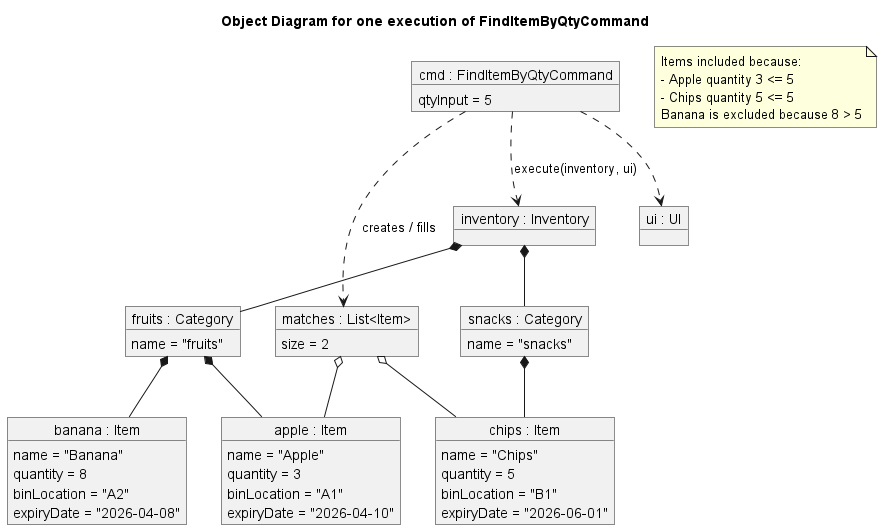

The diagram above was rendered by PlantUML. Its source (embedded in the PNG):
@startuml
skinparam shadowing false
skinparam packageStyle rectangle

title Object Diagram for one execution of FindItemByQtyCommand

object "cmd : FindItemByQtyCommand" as cmd {
  qtyInput = 5
}

object "inventory : Inventory" as inventory

object "fruits : Category" as fruits {
  name = "fruits"
}

object "snacks : Category" as snacks {
  name = "snacks"
}

object "apple : Item" as apple {
  name = "Apple"
  quantity = 3
  binLocation = "A1"
  expiryDate = "2026-04-10"
}

object "banana : Item" as banana {
  name = "Banana"
  quantity = 8
  binLocation = "A2"
  expiryDate = "2026-04-08"
}

object "chips : Item" as chips {
  name = "Chips"
  quantity = 5
  binLocation = "B1"
  expiryDate = "2026-06-01"
}

object "ui : UI" as ui

object "matches : List<Item>" as matches {
  size = 2
}

inventory *-- fruits
inventory *-- snacks
fruits *-- apple
fruits *-- banana
snacks *-- chips

cmd ..> inventory : execute(inventory, ui)
cmd ..> ui
cmd ..> matches : creates / fills
matches o-- apple
matches o-- chips

note as N1
  Items included because:
  - Apple quantity 3 <= 5
  - Chips quantity 5 <= 5
  Banana is excluded because 8 > 5
end note

@enduml